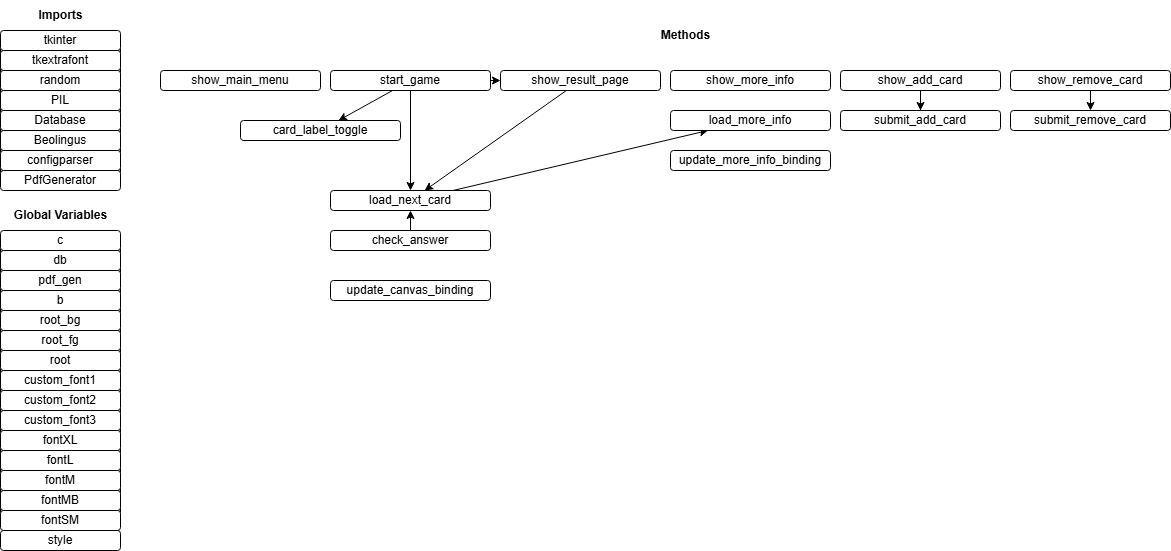

The diagram above was exported from draw.io. Its source (the exported page's mxGraphModel, read from the mxfile embedded in the PNG):
<mxGraphModel dx="1290" dy="609" grid="1" gridSize="10" guides="1" tooltips="1" connect="1" arrows="1" fold="1" page="1" pageScale="1" pageWidth="827" pageHeight="1169" math="0" shadow="0">
  <root>
    <mxCell id="0" />
    <mxCell id="1" parent="0" />
    <mxCell id="2" value="Libraries" style="rounded=1;whiteSpace=wrap;html=1;" parent="1" vertex="1">
      <mxGeometry x="30" y="40" width="120" height="160" as="geometry" />
    </mxCell>
    <mxCell id="3" value="tkinter" style="rounded=1;whiteSpace=wrap;html=1;" parent="2" vertex="1">
      <mxGeometry width="120" height="20" as="geometry" />
    </mxCell>
    <mxCell id="4" value="tkextrafont" style="rounded=1;whiteSpace=wrap;html=1;" parent="2" vertex="1">
      <mxGeometry y="20" width="120" height="20" as="geometry" />
    </mxCell>
    <mxCell id="5" value="random" style="rounded=1;whiteSpace=wrap;html=1;" parent="2" vertex="1">
      <mxGeometry y="40" width="120" height="20" as="geometry" />
    </mxCell>
    <mxCell id="6" value="PIL" style="rounded=1;whiteSpace=wrap;html=1;" parent="2" vertex="1">
      <mxGeometry y="60" width="120" height="20" as="geometry" />
    </mxCell>
    <mxCell id="7" value="Database" style="rounded=1;whiteSpace=wrap;html=1;" parent="2" vertex="1">
      <mxGeometry y="80" width="120" height="20" as="geometry" />
    </mxCell>
    <mxCell id="8" value="Beolingus" style="rounded=1;whiteSpace=wrap;html=1;" parent="2" vertex="1">
      <mxGeometry y="100" width="120" height="20" as="geometry" />
    </mxCell>
    <mxCell id="9" value="configparser" style="rounded=1;whiteSpace=wrap;html=1;" parent="2" vertex="1">
      <mxGeometry y="120" width="120" height="20" as="geometry" />
    </mxCell>
    <mxCell id="10" value="PdfGenerator" style="rounded=1;whiteSpace=wrap;html=1;" parent="2" vertex="1">
      <mxGeometry y="140" width="120" height="20" as="geometry" />
    </mxCell>
    <mxCell id="11" value="Global Variables" style="rounded=1;whiteSpace=wrap;html=1;" parent="1" vertex="1">
      <mxGeometry x="30" y="240" width="120" height="300" as="geometry" />
    </mxCell>
    <mxCell id="12" value="c" style="rounded=1;whiteSpace=wrap;html=1;" parent="11" vertex="1">
      <mxGeometry width="120" height="20" as="geometry" />
    </mxCell>
    <mxCell id="13" value="db" style="rounded=1;whiteSpace=wrap;html=1;" parent="11" vertex="1">
      <mxGeometry y="20" width="120" height="20" as="geometry" />
    </mxCell>
    <mxCell id="14" value="pdf_gen" style="rounded=1;whiteSpace=wrap;html=1;" parent="11" vertex="1">
      <mxGeometry y="40" width="120" height="20" as="geometry" />
    </mxCell>
    <mxCell id="15" value="b" style="rounded=1;whiteSpace=wrap;html=1;" parent="11" vertex="1">
      <mxGeometry y="60" width="120" height="20" as="geometry" />
    </mxCell>
    <mxCell id="16" value="root_bg" style="rounded=1;whiteSpace=wrap;html=1;" parent="11" vertex="1">
      <mxGeometry y="80" width="120" height="20" as="geometry" />
    </mxCell>
    <mxCell id="17" value="root_fg" style="rounded=1;whiteSpace=wrap;html=1;" parent="11" vertex="1">
      <mxGeometry y="100" width="120" height="20" as="geometry" />
    </mxCell>
    <mxCell id="18" value="root" style="rounded=1;whiteSpace=wrap;html=1;" parent="11" vertex="1">
      <mxGeometry y="120" width="120" height="20" as="geometry" />
    </mxCell>
    <mxCell id="19" value="custom_font1" style="rounded=1;whiteSpace=wrap;html=1;" parent="11" vertex="1">
      <mxGeometry y="140" width="120" height="20" as="geometry" />
    </mxCell>
    <mxCell id="20" value="custom_font2" style="rounded=1;whiteSpace=wrap;html=1;" parent="11" vertex="1">
      <mxGeometry y="160" width="120" height="20" as="geometry" />
    </mxCell>
    <mxCell id="21" value="custom_font3" style="rounded=1;whiteSpace=wrap;html=1;" parent="11" vertex="1">
      <mxGeometry y="180" width="120" height="20" as="geometry" />
    </mxCell>
    <mxCell id="22" value="fontXL" style="rounded=1;whiteSpace=wrap;html=1;" parent="11" vertex="1">
      <mxGeometry y="200" width="120" height="20" as="geometry" />
    </mxCell>
    <mxCell id="23" value="fontL" style="rounded=1;whiteSpace=wrap;html=1;" parent="11" vertex="1">
      <mxGeometry y="220" width="120" height="20" as="geometry" />
    </mxCell>
    <mxCell id="24" value="fontM" style="rounded=1;whiteSpace=wrap;html=1;" parent="11" vertex="1">
      <mxGeometry y="240" width="120" height="20" as="geometry" />
    </mxCell>
    <mxCell id="25" value="fontMB" style="rounded=1;whiteSpace=wrap;html=1;" parent="11" vertex="1">
      <mxGeometry y="260" width="120" height="20" as="geometry" />
    </mxCell>
    <mxCell id="26" value="fontSM" style="rounded=1;whiteSpace=wrap;html=1;" parent="11" vertex="1">
      <mxGeometry y="280" width="120" height="20" as="geometry" />
    </mxCell>
    <mxCell id="27" value="style" style="rounded=1;whiteSpace=wrap;html=1;" parent="11" vertex="1">
      <mxGeometry y="300" width="120" height="20" as="geometry" />
    </mxCell>
    <mxCell id="43" parent="1" source="30" target="37" edge="1">
      <mxGeometry relative="1" as="geometry" />
    </mxCell>
    <mxCell id="44" parent="1" source="30" target="39" edge="1">
      <mxGeometry relative="1" as="geometry" />
    </mxCell>
    <mxCell id="45" parent="1" source="30" target="34" edge="1">
      <mxGeometry relative="1" as="geometry" />
    </mxCell>
    <mxCell id="46" parent="1" source="37" target="38" edge="1">
      <mxGeometry relative="1" as="geometry" />
    </mxCell>
    <mxCell id="47" parent="1" source="40" target="37" edge="1">
      <mxGeometry relative="1" as="geometry" />
    </mxCell>
    <mxCell id="48" parent="1" source="34" target="37" edge="1">
      <mxGeometry relative="1" as="geometry" />
    </mxCell>
    <mxCell id="WEBwG-7FEcFAIu6OLA5a-50" value="&lt;b&gt;Imports&lt;/b&gt;" style="text;html=1;align=center;verticalAlign=middle;resizable=0;points=[];autosize=1;strokeColor=none;fillColor=none;" parent="1" vertex="1">
      <mxGeometry x="55" y="10" width="70" height="30" as="geometry" />
    </mxCell>
    <mxCell id="WEBwG-7FEcFAIu6OLA5a-51" value="&lt;b&gt;Global Variables&lt;/b&gt;" style="text;html=1;align=center;verticalAlign=middle;resizable=0;points=[];autosize=1;strokeColor=none;fillColor=none;" parent="1" vertex="1">
      <mxGeometry x="30" y="210" width="120" height="30" as="geometry" />
    </mxCell>
    <mxCell id="WEBwG-7FEcFAIu6OLA5a-52" value="&lt;b&gt;Methods&lt;/b&gt;" style="text;html=1;align=center;verticalAlign=middle;resizable=0;points=[];autosize=1;strokeColor=none;fillColor=none;" parent="1" vertex="1">
      <mxGeometry x="680" y="30" width="70" height="30" as="geometry" />
    </mxCell>
    <mxCell id="37" value="load_next_card" style="rounded=1;whiteSpace=wrap;html=1;" parent="1" vertex="1">
      <mxGeometry x="360" y="200" width="160" height="20" as="geometry" />
    </mxCell>
    <mxCell id="30" value="start_game" style="rounded=1;whiteSpace=wrap;html=1;" parent="1" vertex="1">
      <mxGeometry x="360" y="80" width="160" height="20" as="geometry" />
    </mxCell>
    <mxCell id="WEBwG-7FEcFAIu6OLA5a-54" style="edgeStyle=orthogonalEdgeStyle;rounded=0;orthogonalLoop=1;jettySize=auto;html=1;exitX=0.5;exitY=1;exitDx=0;exitDy=0;" parent="1" source="32" target="41" edge="1">
      <mxGeometry relative="1" as="geometry" />
    </mxCell>
    <mxCell id="32" value="show_add_card" style="rounded=1;whiteSpace=wrap;html=1;" parent="1" vertex="1">
      <mxGeometry x="870" y="80" width="160" height="20" as="geometry" />
    </mxCell>
    <mxCell id="WEBwG-7FEcFAIu6OLA5a-55" style="edgeStyle=orthogonalEdgeStyle;rounded=0;orthogonalLoop=1;jettySize=auto;html=1;exitX=0.5;exitY=1;exitDx=0;exitDy=0;entryX=0.5;entryY=0;entryDx=0;entryDy=0;" parent="1" source="33" target="42" edge="1">
      <mxGeometry relative="1" as="geometry" />
    </mxCell>
    <mxCell id="33" value="show_remove_card" style="rounded=1;whiteSpace=wrap;html=1;" parent="1" vertex="1">
      <mxGeometry x="1040" y="80" width="160" height="20" as="geometry" />
    </mxCell>
    <mxCell id="38" value="load_more_info" style="rounded=1;whiteSpace=wrap;html=1;" parent="1" vertex="1">
      <mxGeometry x="700" y="120" width="160" height="20" as="geometry" />
    </mxCell>
    <mxCell id="39" value="card_label_toggle" style="rounded=1;whiteSpace=wrap;html=1;" parent="1" vertex="1">
      <mxGeometry x="270" y="130" width="160" height="20" as="geometry" />
    </mxCell>
    <mxCell id="34" value="show_result_page" style="rounded=1;whiteSpace=wrap;html=1;" parent="1" vertex="1">
      <mxGeometry x="530" y="80" width="160" height="20" as="geometry" />
    </mxCell>
    <mxCell id="42" value="submit_remove_card" style="rounded=1;whiteSpace=wrap;html=1;" parent="1" vertex="1">
      <mxGeometry x="1040" y="120" width="160" height="20" as="geometry" />
    </mxCell>
    <mxCell id="41" value="submit_add_card" style="rounded=1;whiteSpace=wrap;html=1;" parent="1" vertex="1">
      <mxGeometry x="870" y="120" width="160" height="20" as="geometry" />
    </mxCell>
    <mxCell id="36" value="update_more_info_binding" style="rounded=1;whiteSpace=wrap;html=1;" parent="1" vertex="1">
      <mxGeometry x="700" y="160" width="160" height="20" as="geometry" />
    </mxCell>
    <mxCell id="35" value="update_canvas_binding" style="rounded=1;whiteSpace=wrap;html=1;" parent="1" vertex="1">
      <mxGeometry x="360" y="290" width="160" height="20" as="geometry" />
    </mxCell>
    <mxCell id="40" value="check_answer" style="rounded=1;whiteSpace=wrap;html=1;" parent="1" vertex="1">
      <mxGeometry x="360" y="240" width="160" height="20" as="geometry" />
    </mxCell>
    <mxCell id="29" value="show_main_menu" style="rounded=1;whiteSpace=wrap;html=1;" parent="1" vertex="1">
      <mxGeometry x="190" y="80" width="160" height="20" as="geometry" />
    </mxCell>
    <mxCell id="31" value="show_more_info" style="rounded=1;whiteSpace=wrap;html=1;" parent="1" vertex="1">
      <mxGeometry x="700" y="80" width="160" height="20" as="geometry" />
    </mxCell>
  </root>
</mxGraphModel>